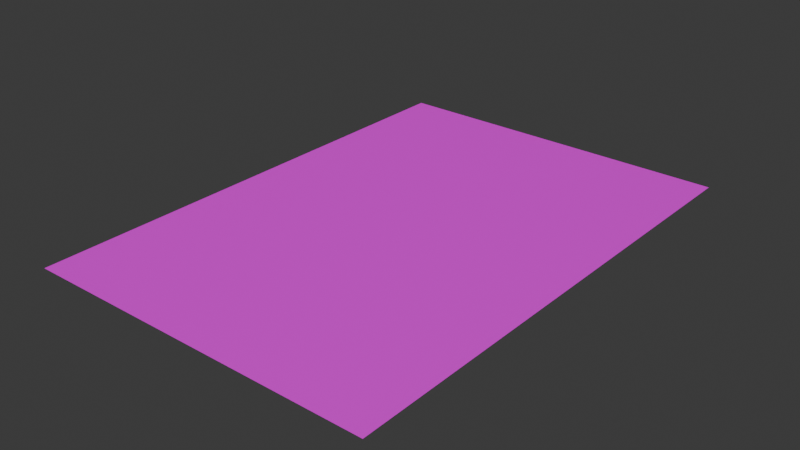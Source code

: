 # Source: base.blend  (saved by Blender 4.3.34; exported with 4.5.12 LTS)
import bpy
from mathutils import Matrix  # noqa: F401  (used for matrix-valued properties, if any)

bpy.ops.wm.read_factory_settings(use_empty=True)
scene = bpy.context.scene
scene.name = 'Scene'

# ---- collections
col_collection = bpy.data.collections.new('Collection'); scene.collection.children.link(col_collection)

# ---- images (referenced by path relative to the original .blend; pixels are not part of the script)
import os
ASSET_DIR = os.environ.get("B2B_ASSET_DIR", "")  # directory of the original .blend (textures are referenced by path, not embedded)
HERE = os.path.dirname(os.path.abspath(__file__))  # packed textures are extracted next to this script under _unpacked/

def load_image(name, relpath, width, height, colorspace="sRGB"):
    """Load a texture the original file referenced (path relative to the .blend, or extracted next to this script)."""
    p = next((c for c in (os.path.join(HERE, relpath), os.path.join(ASSET_DIR, relpath)) if relpath and os.path.exists(c)), "")
    if p:
        img = bpy.data.images.load(p, check_existing=True)
        img.name = name
    else:  # same state as the original file: an image datablock whose file is absent (Cycles renders it pink)
        img = bpy.data.images.new(name, width, height)
        img.source = "FILE"
        img.filepath = "//" + (relpath or name)
    img.colorspace_settings.name = colorspace
    return img
img_10_to_15_png_001 = load_image('10_to_15.png.001', '10_to_15.png', 1024, 1024, 'sRGB')

# ---- materials (node trees are filled in below, after node groups)
mat_material_001 = bpy.data.materials.new('Material.001')

# ---- material node trees
mat_material_001.use_nodes = True; mat_material_001.node_tree.nodes.clear()
_N = mat_material_001.node_tree.nodes; _L = mat_material_001.node_tree.links
n0 = _N.new('ShaderNodeBsdfPrincipled'); n0.name = 'Principled BSDF'; n0.location = (10, 300)
n1 = _N.new('ShaderNodeOutputMaterial'); n1.name = 'Material Output'; n1.location = (300, 300)
n2 = _N.new('ShaderNodeTexImage'); n2.name = 'Image Texture'; n2.location = (-280, 280)
n2.image = img_10_to_15_png_001
_L.new(n0.outputs[0], n1.inputs[0])
_L.new(n2.outputs[0], n0.inputs[0])
n1.is_active_output = True

# ---- world
world_world = bpy.data.worlds.new('World'); scene.world = world_world
world_world.use_nodes = True; world_world.node_tree.nodes.clear()
_N = world_world.node_tree.nodes; _L = world_world.node_tree.links
n0 = _N.new('ShaderNodeOutputWorld'); n0.name = 'World Output'; n0.location = (300, 300)
n1 = _N.new('ShaderNodeBackground'); n1.name = 'Background'; n1.location = (10, 300)
n1.inputs[0].default_value = (0.05088, 0.05088, 0.05088, 1.0)
_L.new(n1.outputs[0], n0.inputs[0])
n0.is_active_output = True
world_world.color = (0.05088, 0.05088, 0.05088)
world_world.sun_shadow_jitter_overblur = 0.0

# ---- meshes
me_plane = bpy.data.meshes.new('Plane')
me_plane.from_pydata([(0.0, -2.0, 0.0), (2.0, -2.0, 0.0), (0.0, 5.96e-08, 0.0), (2.0, 5.96e-08, 0.0)], [], [(0, 1, 3, 2)])
_uv = me_plane.uv_layers.new(name='UVMap')
_uv.uv.foreach_set('vector', [0.0, 0.0, 1.0, 0.0, 1.0, 1.0, 0.0, 1.0])
me_plane.materials.append(mat_material_001)
me_plane.update()

# ---- objects
ob_plane = bpy.data.objects.new('Plane', me_plane)

# ---- transforms, parenting, visibility, modifiers, constraints
ob_plane.location = (0.0, 0.0, 0.0)
ob_plane.scale = (0.105, 0.1485, 1.0)

# ---- collection membership
col_collection.objects.link(ob_plane)

# ---- scene / render settings (as saved in the file)
scene.frame_start = 1; scene.frame_end = 250; scene.frame_set(1)
scene.render.engine = 'BLENDER_EEVEE_NEXT'
bpy.context.view_layer.update()

# ---- added for rendering (the .blend has no active camera and no usable light): camera, sun
cam_auto = bpy.data.cameras.new('AutoCamera')
cam_auto.lens = 50.0
cam_auto.sensor_width = 36.0
cam_auto.clip_end = 1000.0
ob_auto_camera = bpy.data.objects.new('AutoCamera', cam_auto)
scene.collection.objects.link(ob_auto_camera)
ob_auto_camera.location = (0.441544, -0.552353, 0.269235)
ob_auto_camera.rotation_euler = (1.09748, -7.21219e-08, 0.694738)
scene.camera = ob_auto_camera
light_auto_sun = bpy.data.lights.new('AutoSun', 'SUN')
light_auto_sun.energy = 3.0
light_auto_sun.angle = 0.0523599
ob_auto_sun = bpy.data.objects.new('AutoSun', light_auto_sun)
scene.collection.objects.link(ob_auto_sun)
ob_auto_sun.rotation_euler = (0.872665, 0.174533, 0.523599)
bpy.context.view_layer.update()
